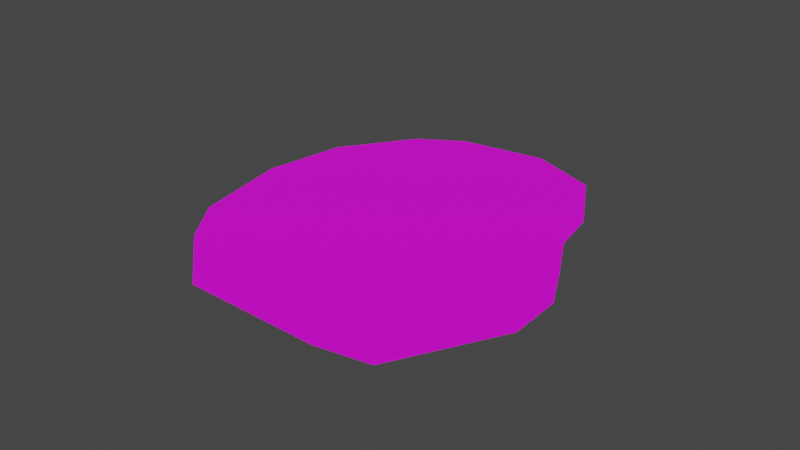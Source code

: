 # Source: desert4.blend  (saved by Blender 2.83.18; exported with 4.5.12 LTS)
import bpy
from mathutils import Matrix  # noqa: F401  (used for matrix-valued properties, if any)

bpy.ops.wm.read_factory_settings(use_empty=True)
scene = bpy.context.scene
scene.name = 'Scene'

# ---- collections
col_collection = bpy.data.collections.new('Collection'); scene.collection.children.link(col_collection)

# ---- images (referenced by path relative to the original .blend; pixels are not part of the script)
import os
ASSET_DIR = os.environ.get("B2B_ASSET_DIR", "")  # directory of the original .blend (textures are referenced by path, not embedded)
HERE = os.path.dirname(os.path.abspath(__file__))  # packed textures are extracted next to this script under _unpacked/

def load_image(name, relpath, width, height, colorspace="sRGB"):
    """Load a texture the original file referenced (path relative to the .blend, or extracted next to this script)."""
    p = next((c for c in (os.path.join(HERE, relpath), os.path.join(ASSET_DIR, relpath)) if relpath and os.path.exists(c)), "")
    if p:
        img = bpy.data.images.load(p, check_existing=True)
        img.name = name
    else:  # same state as the original file: an image datablock whose file is absent (Cycles renders it pink)
        img = bpy.data.images.new(name, width, height)
        img.source = "FILE"
        img.filepath = "//" + (relpath or name)
    img.colorspace_settings.name = colorspace
    return img
img_desert4 = load_image('desert4', 'desert4.png', 1024, 1024, 'sRGB')

# ---- materials (node trees are filled in below, after node groups)
mat_sand = bpy.data.materials.new('Sand')

# ---- material node trees
mat_sand.use_nodes = True; mat_sand.node_tree.nodes.clear()
_N = mat_sand.node_tree.nodes; _L = mat_sand.node_tree.links
n0 = _N.new('ShaderNodeOutputMaterial'); n0.name = 'Material Output'; n0.location = (1300, 355)
n1 = _N.new('ShaderNodeBsdfPrincipled'); n1.name = 'Principled BSDF'; n1.location = (988, 347)
n1.distribution = 'GGX'
n1.subsurface_method = 'BURLEY'
n1.inputs[3].default_value = 1.45
n1.inputs[27].default_value = (0.0, 0.0, 0.0, 1.0)
n1.inputs[28].default_value = 1.0
n2 = _N.new('ShaderNodeTexImage'); n2.name = 'Image Texture'; n2.location = (698, 327)
n2.image = img_desert4
_L.new(n1.outputs[0], n0.inputs[0])
_L.new(n2.outputs[0], n1.inputs[0])
n0.is_active_output = True

# ---- world
world_world = bpy.data.worlds.new('World'); scene.world = world_world
world_world.use_nodes = True; world_world.node_tree.nodes.clear()
_N = world_world.node_tree.nodes; _L = world_world.node_tree.links
n0 = _N.new('ShaderNodeOutputWorld'); n0.name = 'World Output'; n0.location = (300, 300)
n1 = _N.new('ShaderNodeBackground'); n1.name = 'Background'; n1.location = (10, 300)
n1.inputs[0].default_value = (0.05088, 0.05088, 0.05088, 1.0)
_L.new(n1.outputs[0], n0.inputs[0])
n0.is_active_output = True
world_world.color = (0.05088, 0.05088, 0.05088)
world_world.use_sun_shadow = False
world_world.sun_shadow_jitter_overblur = 0.0

# ---- meshes
me_okr_g = bpy.data.meshes.new('Okrąg')
me_okr_g.from_pydata([(2.085, -0.0843, 0.0), (2.106, 0.952, 0.0), (1.874, 1.517, 0.0), (1.154, 2.23, 0.0), (0.2164, 2.563, 0.0), (-0.9586, 2.551, 0.0), (-1.554, 2.276, 0.0), (-2.373, 1.628, 0.0), (-2.683, 0.03182, 0.0), (-2.679, -0.5949, 0.0), (-1.595, -1.437, 0.0), (-0.9682, -1.526, 0.0), (-0.368, -1.343, 0.0), (0.1873, -1.154, 0.0), (0.7496, -1.149, 0.0), (1.631, -0.8364, 0.0)], [], [(1, 2, 3, 4, 5, 6, 7, 8, 9, 10, 11, 12, 13, 14, 15, 0)])
_uv = me_okr_g.uv_layers.new(name='MapaUV')
_uv.uv.foreach_set('vector', [0.601, 0.0, 0.7399, 0.04766, 0.9163, 0.1967, 1.0, 0.3914, 0.9987, 0.6365, 0.9315, 0.7612, 0.7736, 0.9331, 0.3825, 1.0, 0.2286, 1.0, 0.02237, 0.7745, 0.0, 0.6436, 0.04267, 0.5188, 0.08727, 0.4031, 0.08734, 0.286, 0.1621, 0.102, 0.3465, 0.006108])
me_okr_g.materials.append(mat_sand)
me_okr_g.materials.append(None)
me_okr_g.use_remesh_fix_poles = True
me_okr_g.use_remesh_preserve_attributes = False
me_okr_g.use_mirror_vertex_groups = False
me_okr_g.update()

# ---- objects
ob_okr_g = bpy.data.objects.new('Okrąg', me_okr_g)

# ---- transforms, parenting, visibility, modifiers, constraints
ob_okr_g.location = (0.0, 0.0, 0.0)
ob_okr_g.rotation_euler = (0.0, -0.0, 1.745)
ob_okr_g.lineart.crease_threshold = 0.0

# ---- collection membership
col_collection.objects.link(ob_okr_g)

# ---- scene / render settings (as saved in the file)
scene.frame_start = 1; scene.frame_end = 250; scene.frame_set(17)
scene.render.engine = 'CYCLES'
scene.cycles.use_denoising = False
scene.cycles.samples = 128
scene.cycles.sampling_pattern = 'TABULATED_SOBOL'
scene.cycles.use_adaptive_sampling = False
scene.cycles.use_light_tree = False
scene.view_settings.view_transform = 'Filmic'
bpy.context.view_layer.update()

# ---- added for rendering (the .blend has no active camera and no usable light): camera, sun
cam_auto = bpy.data.cameras.new('AutoCamera')
cam_auto.lens = 50.0
cam_auto.sensor_width = 36.0
cam_auto.clip_end = 1000.0
ob_auto_camera = bpy.data.objects.new('AutoCamera', cam_auto)
scene.collection.objects.link(ob_auto_camera)
ob_auto_camera.location = (6.27926, -8.46176, 5.39177)
ob_auto_camera.rotation_euler = (1.09748, -7.21219e-08, 0.694738)
scene.camera = ob_auto_camera
light_auto_sun = bpy.data.lights.new('AutoSun', 'SUN')
light_auto_sun.energy = 3.0
light_auto_sun.angle = 0.0523599
ob_auto_sun = bpy.data.objects.new('AutoSun', light_auto_sun)
scene.collection.objects.link(ob_auto_sun)
ob_auto_sun.rotation_euler = (0.872665, 0.174533, 0.523599)
bpy.context.view_layer.update()
